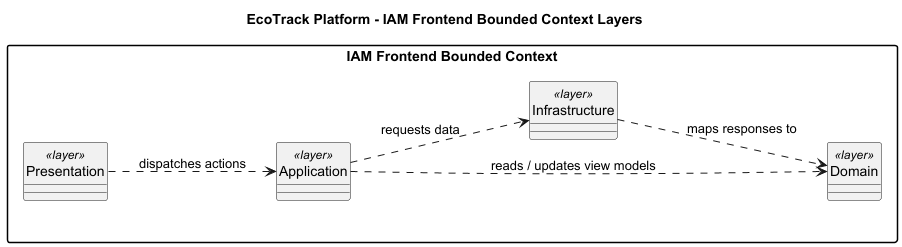

The diagram above was rendered by PlantUML. Its source (embedded in the PNG):
@startuml
title EcoTrack Platform - IAM Frontend Bounded Context Layers
left to right direction
skinparam packageStyle rectangle
skinparam shadowing false
skinparam classAttributeIconSize 0
hide circle

package "IAM Frontend Bounded Context" {
  class "Presentation" as Frontend_iam_Presentation <<layer>>
  class "Application" as Frontend_iam_Application <<layer>>
  class "Domain" as Frontend_iam_Domain <<layer>>
  class "Infrastructure" as Frontend_iam_Infrastructure <<layer>>
}

Frontend_iam_Presentation ..> Frontend_iam_Application : dispatches actions
Frontend_iam_Application ..> Frontend_iam_Domain : reads / updates view models
Frontend_iam_Application ..> Frontend_iam_Infrastructure : requests data
Frontend_iam_Infrastructure ..> Frontend_iam_Domain : maps responses to

@enduml